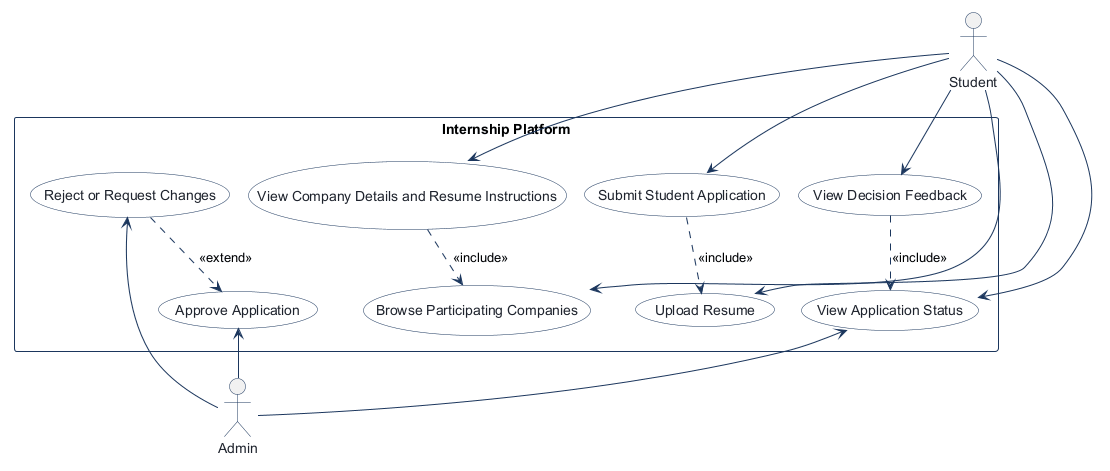

The diagram above was rendered by PlantUML. Its source (embedded in the PNG):
@startuml
!pragma layout smetana
!pragma layout smetana
skinparam shadowing false
skinparam actorBorderColor #1B365D
skinparam actorFontColor #1E232D
skinparam usecaseBackgroundColor #FFFFFF
skinparam usecaseBorderColor #1B365D
skinparam usecaseFontColor #1E232D
skinparam rectangleBorderColor #1B365D
skinparam rectangleBackgroundColor #F8FAFC
skinparam arrowColor #1B365D

actor "Student" as Student

rectangle "Internship Platform" {
  usecase "Browse Participating Companies" as Browse_Participating_Companies
  usecase "View Company Details and Resume Instructions" as View_Company_Details_and_Resume_Instructions
  usecase "Submit Student Application" as Submit_Student_Application
  usecase "Upload Resume" as Upload_Resume
  usecase "Approve Application" as Approve_Application
  usecase "Reject or Request Changes" as Reject_or_Request_Changes
  usecase "View Application Status" as View_Application_Status
  usecase "View Decision Feedback" as View_Decision_Feedback
}

actor "Admin" as Admin

Student --> Browse_Participating_Companies
Student --> View_Company_Details_and_Resume_Instructions
View_Company_Details_and_Resume_Instructions ..> Browse_Participating_Companies : <<include>>
Student --> Submit_Student_Application
Submit_Student_Application ..> Upload_Resume : <<include>>
Student --> Upload_Resume
Approve_Application <-- Admin
Reject_or_Request_Changes <-- Admin
Reject_or_Request_Changes ..> Approve_Application : <<extend>>
Student --> View_Application_Status
View_Application_Status <-- Admin
Student --> View_Decision_Feedback
View_Decision_Feedback ..> View_Application_Status : <<include>>

@enduml